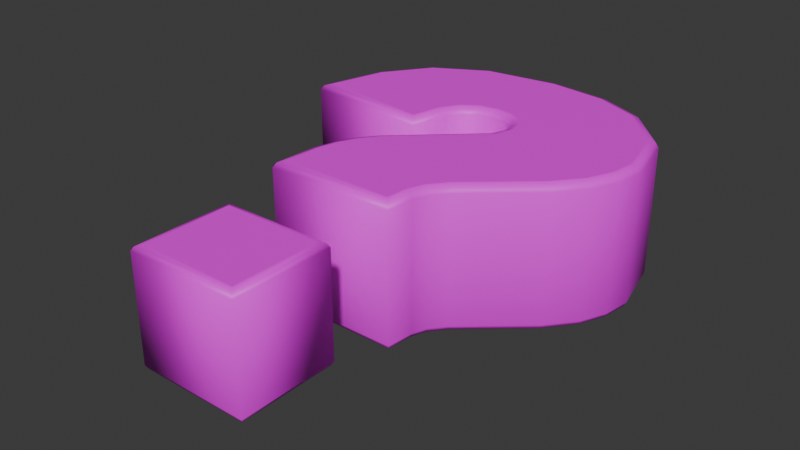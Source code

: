 # Source: Question.blend  (saved by Blender 4.3.32; exported with 4.5.12 LTS)
import bpy
from mathutils import Matrix  # noqa: F401  (used for matrix-valued properties, if any)

bpy.ops.wm.read_factory_settings(use_empty=True)
scene = bpy.context.scene
scene.name = 'Scene'

# ---- collections
col_collection = bpy.data.collections.new('Collection'); scene.collection.children.link(col_collection)

# ---- images (referenced by path relative to the original .blend; pixels are not part of the script)
import os
ASSET_DIR = os.environ.get("B2B_ASSET_DIR", "")  # directory of the original .blend (textures are referenced by path, not embedded)
HERE = os.path.dirname(os.path.abspath(__file__))  # packed textures are extracted next to this script under _unpacked/

def load_image(name, relpath, width, height, colorspace="sRGB"):
    """Load a texture the original file referenced (path relative to the .blend, or extracted next to this script)."""
    p = next((c for c in (os.path.join(HERE, relpath), os.path.join(ASSET_DIR, relpath)) if relpath and os.path.exists(c)), "")
    if p:
        img = bpy.data.images.load(p, check_existing=True)
        img.name = name
    else:  # same state as the original file: an image datablock whose file is absent (Cycles renders it pink)
        img = bpy.data.images.new(name, width, height)
        img.source = "FILE"
        img.filepath = "//" + (relpath or name)
    img.colorspace_settings.name = colorspace
    return img
img_question_png = load_image('Question.png', 'Question.png', 1024, 1024, 'sRGB')

# ---- materials (node trees are filled in below, after node groups)
mat_question_mark = bpy.data.materials.new('Question Mark')
mat_question_mark.alpha_threshold = 0.0
mat_question_mark.roughness = 0.5
mat_question_mark.line_color = (0.0, 0.0, 0.0, 1.0)

# ---- material node trees
mat_question_mark.use_nodes = True; mat_question_mark.node_tree.nodes.clear()
_N = mat_question_mark.node_tree.nodes; _L = mat_question_mark.node_tree.links
n0 = _N.new('ShaderNodeOutputMaterial'); n0.name = 'Material Output'; n0.location = (300, 300)
n1 = _N.new('ShaderNodeBsdfPrincipled'); n1.name = 'Principled BSDF'; n1.location = (10, 300)
n1.inputs[3].default_value = 1.45
n2 = _N.new('ShaderNodeTexImage'); n2.name = 'Image Texture'; n2.location = (-280, 280)
n2.image = img_question_png
_L.new(n1.outputs[0], n0.inputs[0])
_L.new(n2.outputs[0], n1.inputs[0])
n0.is_active_output = True

# ---- world
world_world = bpy.data.worlds.new('World'); scene.world = world_world
world_world.use_nodes = True; world_world.node_tree.nodes.clear()
_N = world_world.node_tree.nodes; _L = world_world.node_tree.links
n0 = _N.new('ShaderNodeOutputWorld'); n0.name = 'World Output'; n0.location = (300, 300)
n1 = _N.new('ShaderNodeBackground'); n1.name = 'Background'; n1.location = (10, 300)
n1.inputs[0].default_value = (0.05088, 0.05088, 0.05088, 1.0)
_L.new(n1.outputs[0], n0.inputs[0])
n0.is_active_output = True
world_world.color = (0.05088, 0.05088, 0.05088)
world_world.sun_shadow_jitter_overblur = 0.0

# ---- meshes
me_text = bpy.data.meshes.new('Text')
me_text.from_pydata([(-0.3443, -1.271, 0.3366), (-0.3443, -0.7564, 0.3366), (0.2389, -0.7564, 0.3366), (0.2389, -1.271, 0.3366), (0.3267, -0.1009, 0.4125), (0.2918, -0.199, 0.4125), (0.2801, -0.323, 0.4125), (-0.3872, -0.323, 0.4125), (-0.3776, -0.102, 0.4125), (-0.3486, 0.02032, 0.4125), (-0.3005, 0.122, 0.4125), (-0.2336, 0.2144, 0.4125), (0.2165, 0.6346, 0.4125), (0.252, 0.736, 0.4125), (0.2378, 0.8218, 0.4125), (0.1949, 0.8861, 0.4125), (0.1232, 0.9263, 0.4125), (0.02195, 0.9397, 0.4125), (-0.09198, 0.9191, 0.4125), (-0.1844, 0.8572, 0.4125), (-0.2514, 0.7439, 0.4125), (-0.2889, 0.5691, 0.4125), (-0.9703, 0.6534, 0.4125), (-0.8845, 0.9926, 0.4125), (-0.6972, 1.258, 0.4125), (-0.3958, 1.43, 0.4125), (0.03249, 1.488, 0.4125), (0.3785, 1.448, 0.4125), (0.6507, 1.328, 0.4125), (0.8904, 1.076, 0.4125), (0.9703, 0.7518, 0.4125), (0.9497, 0.6051, 0.4125), (0.8878, 0.4638, 0.4125), (0.7622, 0.3097, 0.4125), (0.4059, -0.001853, 0.4125), (-0.3443, -1.271, -0.3366), (-0.3443, -0.7564, -0.3366), (0.2389, -0.7564, -0.3366), (0.2389, -1.271, -0.3366), (0.3267, -0.1009, -0.4125), (0.2918, -0.199, -0.4125), (0.2801, -0.323, -0.4125), (-0.3872, -0.323, -0.4125), (-0.3776, -0.102, -0.4125), (-0.3486, 0.02032, -0.4125), (-0.3005, 0.122, -0.4125), (-0.2336, 0.2144, -0.4125), (0.2165, 0.6346, -0.4125), (0.252, 0.736, -0.4125), (0.2378, 0.8218, -0.4125), (0.1949, 0.8861, -0.4125), (0.1232, 0.9263, -0.4125), (0.02195, 0.9397, -0.4125), (-0.09198, 0.9191, -0.4125), (-0.1844, 0.8572, -0.4125), (-0.2514, 0.7439, -0.4125), (-0.2889, 0.5691, -0.4125), (-0.9703, 0.6534, -0.4125), (-0.8845, 0.9926, -0.4125), (-0.6972, 1.258, -0.4125), (-0.3958, 1.43, -0.4125), (0.03249, 1.488, -0.4125), (0.3785, 1.448, -0.4125), (0.6507, 1.328, -0.4125), (0.8904, 1.076, -0.4125), (0.9703, 0.7518, -0.4125), (0.9497, 0.6051, -0.4125), (0.8878, 0.4638, -0.4125), (0.7622, 0.3097, -0.4125), (0.4059, -0.001853, -0.4125), (0.3267, -0.1009, -0.4125), (0.358, -0.1183, -0.4015), (0.3709, -0.1255, -0.375), (0.3709, -0.1255, 0.375), (0.358, -0.1183, 0.4015), (0.3267, -0.1009, 0.4125), (0.2918, -0.199, -0.4125), (0.3265, -0.2067, -0.4015), (0.341, -0.2099, -0.375), (0.341, -0.2099, 0.375), (0.3265, -0.2067, 0.4015), (0.2918, -0.199, 0.4125), (0.2801, -0.323, -0.4125), (0.3123, -0.3584, -0.4015), (0.3256, -0.373, -0.375), (0.3256, -0.373, 0.375), (0.3123, -0.3584, 0.4015), (0.2801, -0.323, 0.4125), (-0.3872, -0.323, -0.4125), (-0.4226, -0.3584, -0.4015), (-0.4372, -0.373, -0.375), (-0.4372, -0.373, 0.375), (-0.4226, -0.3584, 0.4015), (-0.3872, -0.323, 0.4125), (-0.3776, -0.102, -0.4125), (-0.4127, -0.09674, -0.4015), (-0.4272, -0.09458, -0.375), (-0.4272, -0.09458, 0.375), (-0.4127, -0.09674, 0.4015), (-0.3776, -0.102, 0.4125), (-0.3486, 0.02032, -0.4125), (-0.3822, 0.03208, -0.4015), (-0.3961, 0.03695, -0.375), (-0.3961, 0.03695, 0.375), (-0.3822, 0.03208, 0.4015), (-0.3486, 0.02032, 0.4125), (-0.3005, 0.122, -0.4125), (-0.3311, 0.14, -0.4015), (-0.3437, 0.1475, -0.375), (-0.3437, 0.1475, 0.375), (-0.3311, 0.14, 0.4015), (-0.3005, 0.122, 0.4125), (-0.2336, 0.2144, -0.4125), (-0.2604, 0.2376, -0.4015), (-0.2716, 0.2472, -0.375), (-0.2716, 0.2472, 0.375), (-0.2604, 0.2376, 0.4015), (-0.2336, 0.2144, 0.4125), (0.2165, 0.6346, -0.4125), (0.1856, 0.6535, -0.4015), (0.1729, 0.6614, -0.375), (0.1729, 0.6614, 0.375), (0.1856, 0.6535, 0.4015), (0.2165, 0.6346, 0.4125), (0.252, 0.736, -0.4125), (0.2157, 0.7391, -0.4015), (0.2006, 0.7404, -0.375), (0.2006, 0.7404, 0.375), (0.2157, 0.7391, 0.4015), (0.252, 0.736, 0.4125), (0.2378, 0.8218, -0.4125), (0.2041, 0.8085, -0.4015), (0.1902, 0.803, -0.375), (0.1902, 0.803, 0.375), (0.2041, 0.8085, 0.4015), (0.2378, 0.8218, 0.4125), (0.1949, 0.8861, -0.4125), (0.1702, 0.8595, -0.4015), (0.16, 0.8484, -0.375), (0.16, 0.8484, 0.375), (0.1702, 0.8595, 0.4015), (0.1949, 0.8861, 0.4125), (0.1232, 0.9263, -0.4125), (0.1118, 0.8922, -0.4015), (0.1071, 0.878, -0.375), (0.1071, 0.878, 0.375), (0.1118, 0.8922, 0.4015), (0.1232, 0.9263, 0.4125), (0.02195, 0.9397, -0.4125), (0.0228, 0.9039, -0.4015), (0.02316, 0.8891, -0.375), (0.02316, 0.8891, 0.375), (0.0228, 0.9039, 0.4015), (0.02195, 0.9397, 0.4125), (-0.09198, 0.9191, -0.4125), (-0.07843, 0.8856, -0.4015), (-0.07282, 0.8717, -0.375), (-0.07282, 0.8717, 0.375), (-0.07843, 0.8856, 0.4015), (-0.09198, 0.9191, 0.4125), (-0.1844, 0.8572, -0.4125), (-0.1581, 0.8323, -0.4015), (-0.1471, 0.8219, -0.375), (-0.1471, 0.8219, 0.375), (-0.1581, 0.8323, 0.4015), (-0.1844, 0.8572, 0.4125), (-0.2514, 0.7439, -0.4125), (-0.218, 0.7308, -0.4015), (-0.2042, 0.7254, -0.375), (-0.2042, 0.7254, 0.375), (-0.218, 0.7308, 0.4015), (-0.2514, 0.7439, 0.4125), (-0.2889, 0.5691, -0.4125), (-0.2611, 0.5301, -0.4015), (-0.2496, 0.5139, -0.375), (-0.2496, 0.5139, 0.375), (-0.2611, 0.5301, 0.4015), (-0.2889, 0.5691, 0.4125), (-0.9703, 0.6534, -0.4125), (-1.014, 0.6233, -0.4015), (-1.033, 0.6108, -0.375), (-1.033, 0.6108, 0.375), (-1.014, 0.6233, 0.4015), (-0.9703, 0.6534, 0.4125), (-0.8845, 0.9926, -0.4125), (-0.9172, 1.008, -0.4015), (-0.9307, 1.014, -0.375), (-0.9307, 1.014, 0.375), (-0.9172, 1.008, 0.4015), (-0.8845, 0.9926, 0.4125), (-0.6972, 1.258, -0.4125), (-0.7216, 1.285, -0.4015), (-0.7317, 1.296, -0.375), (-0.7317, 1.296, 0.375), (-0.7216, 1.285, 0.4015), (-0.6972, 1.258, 0.4125), (-0.3958, 1.43, -0.4125), (-0.4073, 1.464, -0.4015), (-0.4121, 1.479, -0.375), (-0.4121, 1.479, 0.375), (-0.4073, 1.464, 0.4015), (-0.3958, 1.43, 0.4125), (0.03249, 1.488, -0.4125), (0.03217, 1.523, -0.4015), (0.03204, 1.538, -0.375), (0.03204, 1.538, 0.375), (0.03217, 1.523, 0.4015), (0.03249, 1.488, 0.4125), (0.3785, 1.448, -0.4125), (0.3878, 1.482, -0.4015), (0.3917, 1.497, -0.375), (0.3917, 1.497, 0.375), (0.3878, 1.482, 0.4015), (0.3785, 1.448, 0.4125), (0.6507, 1.328, -0.4125), (0.6714, 1.357, -0.4015), (0.68, 1.37, -0.375), (0.68, 1.37, 0.375), (0.6714, 1.357, 0.4015), (0.6507, 1.328, 0.4125), (0.8904, 1.076, -0.4125), (0.9225, 1.093, -0.4015), (0.9358, 1.101, -0.375), (0.9358, 1.101, 0.375), (0.9225, 1.093, 0.4015), (0.8904, 1.076, 0.4125), (0.9703, 0.7518, -0.4125), (1.006, 0.7536, -0.4015), (1.021, 0.7544, -0.375), (1.021, 0.7544, 0.375), (1.006, 0.7536, 0.4015), (0.9703, 0.7518, 0.4125), (0.9497, 0.6051, -0.4125), (0.984, 0.5954, -0.4015), (0.9982, 0.5914, -0.375), (0.9982, 0.5914, 0.375), (0.984, 0.5954, 0.4015), (0.9497, 0.6051, 0.4125), (0.8878, 0.4638, -0.4125), (0.9182, 0.4452, -0.4015), (0.9308, 0.4375, -0.375), (0.9308, 0.4375, 0.375), (0.9182, 0.4452, 0.4015), (0.8878, 0.4638, 0.4125), (0.7622, 0.3097, -0.4125), (0.7877, 0.285, -0.4015), (0.7983, 0.2748, -0.375), (0.7983, 0.2748, 0.375), (0.7877, 0.285, 0.4015), (0.7622, 0.3097, 0.4125), (0.4059, -0.001853, -0.4125), (0.4316, -0.02639, -0.4015), (0.4422, -0.03656, -0.375), (0.4422, -0.03656, 0.375), (0.4316, -0.02639, 0.4015), (0.4059, -0.001853, 0.4125), (-0.3443, -1.271, -0.3366), (-0.3731, -1.3, -0.3276), (-0.3851, -1.312, -0.306), (-0.3851, -1.312, 0.306), (-0.3731, -1.3, 0.3276), (-0.3443, -1.271, 0.3366), (-0.3443, -0.7564, -0.3366), (-0.3731, -0.7276, -0.3276), (-0.3851, -0.7156, -0.306), (-0.3851, -0.7156, 0.306), (-0.3731, -0.7276, 0.3276), (-0.3443, -0.7564, 0.3366), (0.2389, -0.7564, -0.3366), (0.2678, -0.7276, -0.3276), (0.2797, -0.7156, -0.306), (0.2797, -0.7156, 0.306), (0.2678, -0.7276, 0.3276), (0.2389, -0.7564, 0.3366), (0.2389, -1.271, -0.3366), (0.2678, -1.3, -0.3276), (0.2797, -1.312, -0.306), (0.2797, -1.312, 0.306), (0.2678, -1.3, 0.3276), (0.2389, -1.271, 0.3366)], [], [(53, 61, 52), (93, 99, 98, 92), (39, 46, 47, 69), (48, 49, 63, 64, 65, 66, 67, 68), (254, 248, 249, 255), (0, 3, 2, 1), (52, 61, 51), (57, 58, 55, 56), (48, 68, 69, 47), (254, 255, 75, 74), (105, 104, 98, 99), (111, 110, 104, 105), (100, 94, 95, 101), (71, 77, 76, 70), (72, 78, 77, 71), (73, 79, 78, 72), (74, 80, 79, 73), (75, 81, 80, 74), (77, 83, 82, 76), (78, 84, 83, 77), (79, 85, 84, 78), (80, 86, 85, 79), (81, 87, 86, 80), (83, 89, 88, 82), (84, 90, 89, 83), (85, 91, 90, 84), (86, 92, 91, 85), (87, 93, 92, 86), (12, 11, 4, 34), (92, 98, 97, 91), (33, 13, 12, 34), (14, 13, 33, 32, 31, 30, 29, 28), (94, 88, 89, 95), (63, 49, 50, 62), (249, 248, 242, 243), (54, 60, 61, 53), (44, 45, 40, 41, 42, 43), (20, 19, 25, 24, 23), (250, 244, 245, 251), (96, 102, 101, 95), (97, 103, 102, 96), (98, 104, 103, 97), (28, 27, 15, 14), (106, 100, 101, 107), (102, 108, 107, 101), (103, 109, 108, 102), (104, 110, 109, 103), (115, 121, 120, 114), (108, 114, 113, 107), (109, 115, 114, 108), (110, 116, 115, 109), (10, 5, 4, 11), (25, 19, 18, 26), (116, 122, 121, 115), (91, 97, 96, 90), (113, 119, 118, 112), (62, 50, 51, 61), (244, 238, 239, 245), (116, 110, 111, 117), (10, 9, 8, 7, 6, 5), (117, 123, 122, 116), (71, 70, 250, 251), (114, 120, 119, 113), (90, 96, 95, 89), (119, 125, 124, 118), (120, 126, 125, 119), (121, 127, 126, 120), (122, 128, 127, 121), (123, 129, 128, 122), (125, 131, 130, 124), (126, 132, 131, 125), (127, 133, 132, 126), (128, 134, 133, 127), (129, 135, 134, 128), (131, 137, 136, 130), (132, 138, 137, 131), (133, 139, 138, 132), (134, 140, 139, 133), (135, 141, 140, 134), (137, 143, 142, 136), (138, 144, 143, 137), (139, 145, 144, 138), (140, 146, 145, 139), (141, 147, 146, 140), (143, 149, 148, 142), (144, 150, 149, 143), (145, 151, 150, 144), (146, 152, 151, 145), (147, 153, 152, 146), (149, 155, 154, 148), (150, 156, 155, 149), (151, 157, 156, 150), (152, 158, 157, 151), (153, 159, 158, 152), (155, 161, 160, 154), (156, 162, 161, 155), (157, 163, 162, 156), (158, 164, 163, 157), (159, 165, 164, 158), (161, 167, 166, 160), (162, 168, 167, 161), (163, 169, 168, 162), (164, 170, 169, 163), (165, 171, 170, 164), (167, 173, 172, 166), (168, 174, 173, 167), (169, 175, 174, 168), (170, 176, 175, 169), (171, 177, 176, 170), (173, 179, 178, 172), (174, 180, 179, 173), (175, 181, 180, 174), (176, 182, 181, 175), (177, 183, 182, 176), (179, 185, 184, 178), (180, 186, 185, 179), (181, 187, 186, 180), (182, 188, 187, 181), (183, 189, 188, 182), (185, 191, 190, 184), (186, 192, 191, 185), (187, 193, 192, 186), (188, 194, 193, 187), (189, 195, 194, 188), (191, 197, 196, 190), (192, 198, 197, 191), (193, 199, 198, 192), (194, 200, 199, 193), (195, 201, 200, 194), (197, 203, 202, 196), (198, 204, 203, 197), (199, 205, 204, 198), (200, 206, 205, 199), (201, 207, 206, 200), (203, 209, 208, 202), (204, 210, 209, 203), (205, 211, 210, 204), (206, 212, 211, 205), (207, 213, 212, 206), (209, 215, 214, 208), (210, 216, 215, 209), (211, 217, 216, 210), (212, 218, 217, 211), (213, 219, 218, 212), (215, 221, 220, 214), (216, 222, 221, 215), (217, 223, 222, 216), (218, 224, 223, 217), (219, 225, 224, 218), (221, 227, 226, 220), (222, 228, 227, 221), (223, 229, 228, 222), (224, 230, 229, 223), (225, 231, 230, 224), (227, 233, 232, 226), (228, 234, 233, 227), (229, 235, 234, 228), (230, 236, 235, 229), (231, 237, 236, 230), (233, 239, 238, 232), (234, 240, 239, 233), (235, 241, 240, 234), (236, 242, 241, 235), (237, 243, 242, 236), (240, 246, 245, 239), (241, 247, 246, 240), (242, 248, 247, 241), (246, 252, 251, 245), (248, 254, 253, 247), (54, 55, 58, 59, 60), (247, 253, 252, 246), (16, 15, 27, 26), (26, 17, 16), (26, 18, 17), (39, 40, 45, 46), (22, 21, 20, 23), (252, 72, 71, 251), (253, 73, 72, 252), (254, 74, 73, 253), (113, 112, 106, 107), (257, 263, 262, 256), (258, 264, 263, 257), (259, 265, 264, 258), (260, 266, 265, 259), (261, 267, 266, 260), (263, 269, 268, 262), (264, 270, 269, 263), (265, 271, 270, 264), (266, 272, 271, 265), (267, 273, 272, 266), (269, 275, 274, 268), (270, 276, 275, 269), (271, 277, 276, 270), (272, 278, 277, 271), (273, 279, 278, 272), (275, 257, 256, 274), (276, 258, 257, 275), (277, 259, 258, 276), (278, 260, 259, 277), (279, 261, 260, 278), (37, 38, 35, 36)])
me_text.polygons.foreach_set('use_smooth', [0, 1, 0, 0, 1, 0, 0, 0, 0, 1, 1, 1, 1, 1, 1, 1, 1, 1, 1, 1, 1, 1, 1, 1, 1, 1, 1, 1, 0, 1, 0, 0, 1, 0, 1, 0, 0, 0, 1, 1, 1, 1, 0, 1, 1, 1, 1, 1, 1, 1, 1, 0, 0, 1, 1, 1, 0, 1, 1, 0, 1, 1, 1, 1, 1, 1, 1, 1, 1, 1, 1, 1, 1, 1, 1, 1, 1, 1, 1, 1, 1, 1, 1, 1, 1, 1, 1, 1, 1, 1, 1, 1, 1, 1, 1, 1, 1, 1, 1, 1, 1, 1, 1, 1, 1, 1, 1, 1, 1, 1, 1, 1, 1, 1, 1, 1, 1, 1, 1, 1, 1, 1, 1, 1, 1, 1, 1, 1, 1, 1, 1, 1, 1, 1, 1, 1, 1, 1, 1, 1, 1, 1, 1, 1, 1, 1, 1, 1, 1, 1, 1, 1, 1, 1, 1, 1, 1, 1, 1, 1, 1, 1, 1, 1, 1, 1, 1, 1, 1, 0, 1, 0, 0, 0, 0, 0, 1, 1, 1, 1, 1, 1, 1, 1, 1, 1, 1, 1, 1, 1, 1, 1, 1, 1, 1, 1, 1, 1, 1, 1, 0])
_uv = me_text.uv_layers.new(name='UVMap')
_uv.uv.foreach_set('vector', [0.4473, 0.7722, 0.4896, 0.9653, 0.486, 0.7792, 0.347, 0.3504, 0.3503, 0.4255, 0.3384, 0.4273, 0.335, 0.3384, 0.5895, 0.4259, 0.3992, 0.5329, 0.552, 0.6756, 0.6164, 0.4595, 0.5641, 0.7101, 0.5593, 0.7392, 0.6995, 0.911, 0.7809, 0.8255, 0.808, 0.7154, 0.801, 0.6656, 0.78, 0.6176, 0.7374, 0.5653, 0.6251, 0.4512, 0.746, 0.5569, 0.7374, 0.5653, 0.6164, 0.4595, 0.3616, 0.02854, 0.5597, 0.02854, 0.5597, 0.2032, 0.3616, 0.2032, 0.486, 0.7792, 0.4896, 0.9653, 0.5204, 0.7747, 0.149, 0.682, 0.1782, 0.7972, 0.3932, 0.7127, 0.3804, 0.6534, 0.5641, 0.7101, 0.7374, 0.5653, 0.6164, 0.4595, 0.552, 0.6756, 0.6251, 0.4512, 0.6164, 0.4595, 0.5895, 0.4259, 0.6001, 0.4199, 0.3601, 0.467, 0.3488, 0.471, 0.3384, 0.4273, 0.3503, 0.4255, 0.3765, 0.5015, 0.3661, 0.5077, 0.3488, 0.471, 0.3601, 0.467, 0.3601, 0.467, 0.3503, 0.4255, 0.3384, 0.4273, 0.3488, 0.471, 0.6001, 0.4199, 0.5894, 0.3899, 0.5776, 0.3925, 0.5895, 0.4259, 0.6045, 0.4175, 0.5943, 0.3888, 0.5894, 0.3899, 0.6001, 0.4199, 0.6045, 0.4175, 0.5943, 0.3888, 0.5943, 0.3888, 0.6045, 0.4175, 0.6001, 0.4199, 0.5894, 0.3899, 0.5943, 0.3888, 0.6045, 0.4175, 0.5895, 0.4259, 0.5776, 0.3925, 0.5894, 0.3899, 0.6001, 0.4199, 0.5894, 0.3899, 0.5846, 0.3384, 0.5737, 0.3504, 0.5776, 0.3925, 0.5943, 0.3888, 0.5891, 0.3334, 0.5846, 0.3384, 0.5894, 0.3899, 0.5943, 0.3888, 0.5891, 0.3334, 0.5891, 0.3334, 0.5943, 0.3888, 0.5894, 0.3899, 0.5846, 0.3384, 0.5891, 0.3334, 0.5943, 0.3888, 0.5776, 0.3925, 0.5737, 0.3504, 0.5846, 0.3384, 0.5894, 0.3899, 0.5846, 0.3384, 0.335, 0.3384, 0.347, 0.3504, 0.5737, 0.3504, 0.5891, 0.3334, 0.33, 0.3334, 0.335, 0.3384, 0.5846, 0.3384, 0.5891, 0.3334, 0.33, 0.3334, 0.33, 0.3334, 0.5891, 0.3334, 0.5846, 0.3384, 0.335, 0.3384, 0.33, 0.3334, 0.5891, 0.3334, 0.5737, 0.3504, 0.347, 0.3504, 0.335, 0.3384, 0.5846, 0.3384, 0.552, 0.6756, 0.3992, 0.5329, 0.5895, 0.4259, 0.6164, 0.4595, 0.335, 0.3384, 0.3384, 0.4273, 0.3334, 0.428, 0.33, 0.3334, 0.7374, 0.5653, 0.5641, 0.7101, 0.552, 0.6756, 0.6164, 0.4595, 0.5593, 0.7392, 0.5641, 0.7101, 0.7374, 0.5653, 0.78, 0.6176, 0.801, 0.6656, 0.808, 0.7154, 0.7809, 0.8255, 0.6995, 0.911, 0.3503, 0.4255, 0.347, 0.3504, 0.335, 0.3384, 0.3384, 0.4273, 0.6995, 0.911, 0.5593, 0.7392, 0.5447, 0.761, 0.6071, 0.9517, 0.7374, 0.5653, 0.746, 0.5569, 0.7904, 0.6113, 0.78, 0.6176, 0.4159, 0.7512, 0.3441, 0.9459, 0.4896, 0.9653, 0.4473, 0.7722, 0.3601, 0.467, 0.3765, 0.5015, 0.5776, 0.3925, 0.5737, 0.3504, 0.347, 0.3504, 0.3503, 0.4255, 0.3932, 0.7127, 0.4159, 0.7512, 0.3441, 0.9459, 0.2418, 0.8875, 0.1782, 0.7972, 0.6164, 0.4595, 0.7374, 0.5653, 0.746, 0.5569, 0.6251, 0.4512, 0.3334, 0.428, 0.344, 0.4727, 0.3488, 0.471, 0.3384, 0.4273, 0.3334, 0.428, 0.344, 0.4727, 0.344, 0.4727, 0.3334, 0.428, 0.3384, 0.4273, 0.3488, 0.471, 0.344, 0.4727, 0.3334, 0.428, 0.6995, 0.911, 0.6071, 0.9517, 0.5447, 0.761, 0.5593, 0.7392, 0.3765, 0.5015, 0.3601, 0.467, 0.3488, 0.471, 0.3661, 0.5077, 0.344, 0.4727, 0.3618, 0.5102, 0.3661, 0.5077, 0.3488, 0.471, 0.344, 0.4727, 0.3618, 0.5102, 0.3618, 0.5102, 0.344, 0.4727, 0.3488, 0.471, 0.3661, 0.5077, 0.3618, 0.5102, 0.344, 0.4727, 0.3863, 0.5441, 0.5372, 0.6847, 0.5372, 0.6847, 0.3863, 0.5441, 0.3618, 0.5102, 0.3863, 0.5441, 0.3901, 0.5408, 0.3661, 0.5077, 0.3618, 0.5102, 0.3863, 0.5441, 0.3863, 0.5441, 0.3618, 0.5102, 0.3661, 0.5077, 0.3901, 0.5408, 0.3863, 0.5441, 0.3618, 0.5102, 0.3765, 0.5015, 0.5776, 0.3925, 0.5895, 0.4259, 0.3992, 0.5329, 0.3441, 0.9459, 0.4159, 0.7512, 0.4473, 0.7722, 0.4896, 0.9653, 0.3901, 0.5408, 0.5416, 0.682, 0.5372, 0.6847, 0.3863, 0.5441, 0.33, 0.3334, 0.3334, 0.428, 0.3334, 0.428, 0.33, 0.3334, 0.3901, 0.5408, 0.5416, 0.682, 0.552, 0.6756, 0.3992, 0.5329, 0.6071, 0.9517, 0.5447, 0.761, 0.5204, 0.7747, 0.4896, 0.9653, 0.7374, 0.5653, 0.78, 0.6176, 0.7904, 0.6113, 0.746, 0.5569, 0.3901, 0.5408, 0.3661, 0.5077, 0.3765, 0.5015, 0.3992, 0.5329, 0.3765, 0.5015, 0.3601, 0.467, 0.3503, 0.4255, 0.347, 0.3504, 0.5737, 0.3504, 0.5776, 0.3925, 0.3992, 0.5329, 0.552, 0.6756, 0.5416, 0.682, 0.3901, 0.5408, 0.6001, 0.4199, 0.5895, 0.4259, 0.6164, 0.4595, 0.6251, 0.4512, 0.3863, 0.5441, 0.5372, 0.6847, 0.5416, 0.682, 0.3901, 0.5408, 0.33, 0.3334, 0.3334, 0.428, 0.3384, 0.4273, 0.335, 0.3384, 0.5416, 0.682, 0.5518, 0.7111, 0.5641, 0.7101, 0.552, 0.6756, 0.5372, 0.6847, 0.5467, 0.7116, 0.5518, 0.7111, 0.5416, 0.682, 0.5372, 0.6847, 0.5467, 0.7116, 0.5467, 0.7116, 0.5372, 0.6847, 0.5416, 0.682, 0.5518, 0.7111, 0.5467, 0.7116, 0.5372, 0.6847, 0.552, 0.6756, 0.5641, 0.7101, 0.5518, 0.7111, 0.5416, 0.682, 0.5518, 0.7111, 0.5478, 0.7347, 0.5593, 0.7392, 0.5641, 0.7101, 0.5467, 0.7116, 0.5431, 0.7328, 0.5478, 0.7347, 0.5518, 0.7111, 0.5467, 0.7116, 0.5431, 0.7328, 0.5431, 0.7328, 0.5467, 0.7116, 0.5518, 0.7111, 0.5478, 0.7347, 0.5431, 0.7328, 0.5467, 0.7116, 0.5641, 0.7101, 0.5593, 0.7392, 0.5478, 0.7347, 0.5518, 0.7111, 0.5478, 0.7347, 0.5363, 0.752, 0.5447, 0.761, 0.5593, 0.7392, 0.5431, 0.7328, 0.5329, 0.7482, 0.5363, 0.752, 0.5478, 0.7347, 0.5431, 0.7328, 0.5329, 0.7482, 0.5329, 0.7482, 0.5431, 0.7328, 0.5478, 0.7347, 0.5363, 0.752, 0.5329, 0.7482, 0.5431, 0.7328, 0.5593, 0.7392, 0.5447, 0.761, 0.5363, 0.752, 0.5478, 0.7347, 0.5363, 0.752, 0.5165, 0.7631, 0.5204, 0.7747, 0.5447, 0.761, 0.5329, 0.7482, 0.5149, 0.7583, 0.5165, 0.7631, 0.5363, 0.752, 0.5329, 0.7482, 0.5149, 0.7583, 0.5149, 0.7583, 0.5329, 0.7482, 0.5363, 0.752, 0.5165, 0.7631, 0.5149, 0.7583, 0.5329, 0.7482, 0.5447, 0.761, 0.5204, 0.7747, 0.5165, 0.7631, 0.5363, 0.752, 0.5165, 0.7631, 0.4863, 0.7671, 0.486, 0.7792, 0.5204, 0.7747, 0.5149, 0.7583, 0.4864, 0.7621, 0.4863, 0.7671, 0.5165, 0.7631, 0.5149, 0.7583, 0.4864, 0.7621, 0.4864, 0.7621, 0.5149, 0.7583, 0.5165, 0.7631, 0.4863, 0.7671, 0.4864, 0.7621, 0.5149, 0.7583, 0.5204, 0.7747, 0.486, 0.7792, 0.4863, 0.7671, 0.5165, 0.7631, 0.4863, 0.7671, 0.4519, 0.7609, 0.4473, 0.7722, 0.486, 0.7792, 0.4864, 0.7621, 0.4538, 0.7561, 0.4519, 0.7609, 0.4863, 0.7671, 0.4864, 0.7621, 0.4538, 0.7561, 0.4538, 0.7561, 0.4864, 0.7621, 0.4863, 0.7671, 0.4519, 0.7609, 0.4538, 0.7561, 0.4864, 0.7621, 0.486, 0.7792, 0.4473, 0.7722, 0.4519, 0.7609, 0.4863, 0.7671, 0.4519, 0.7609, 0.4249, 0.7427, 0.4159, 0.7512, 0.4473, 0.7722, 0.4538, 0.7561, 0.4286, 0.7392, 0.4249, 0.7427, 0.4519, 0.7609, 0.4538, 0.7561, 0.4286, 0.7392, 0.4286, 0.7392, 0.4538, 0.7561, 0.4519, 0.7609, 0.4249, 0.7427, 0.4286, 0.7392, 0.4538, 0.7561, 0.4473, 0.7722, 0.4159, 0.7512, 0.4249, 0.7427, 0.4519, 0.7609, 0.4249, 0.7427, 0.4045, 0.7083, 0.3932, 0.7127, 0.4159, 0.7512, 0.4286, 0.7392, 0.4092, 0.7065, 0.4045, 0.7083, 0.4249, 0.7427, 0.4286, 0.7392, 0.4092, 0.7065, 0.4092, 0.7065, 0.4286, 0.7392, 0.4249, 0.7427, 0.4045, 0.7083, 0.4092, 0.7065, 0.4286, 0.7392, 0.4159, 0.7512, 0.3932, 0.7127, 0.4045, 0.7083, 0.4249, 0.7427, 0.4045, 0.7083, 0.3899, 0.6401, 0.3804, 0.6534, 0.3932, 0.7127, 0.4092, 0.7065, 0.3938, 0.6346, 0.3899, 0.6401, 0.4045, 0.7083, 0.4092, 0.7065, 0.3938, 0.6346, 0.3938, 0.6346, 0.4092, 0.7065, 0.4045, 0.7083, 0.3899, 0.6401, 0.3938, 0.6346, 0.4092, 0.7065, 0.3932, 0.7127, 0.3804, 0.6534, 0.3899, 0.6401, 0.4045, 0.7083, 0.3899, 0.6401, 0.134, 0.6718, 0.149, 0.682, 0.3804, 0.6534, 0.3938, 0.6346, 0.1278, 0.6675, 0.134, 0.6718, 0.3899, 0.6401, 0.3938, 0.6346, 0.1278, 0.6675, 0.1278, 0.6675, 0.3938, 0.6346, 0.3899, 0.6401, 0.134, 0.6718, 0.1278, 0.6675, 0.3938, 0.6346, 0.3804, 0.6534, 0.149, 0.682, 0.134, 0.6718, 0.3899, 0.6401, 0.134, 0.6718, 0.1671, 0.8023, 0.1782, 0.7972, 0.149, 0.682, 0.1278, 0.6675, 0.1625, 0.8044, 0.1671, 0.8023, 0.134, 0.6718, 0.1278, 0.6675, 0.1625, 0.8044, 0.1625, 0.8044, 0.1278, 0.6675, 0.134, 0.6718, 0.1671, 0.8023, 0.1625, 0.8044, 0.1278, 0.6675, 0.149, 0.682, 0.1782, 0.7972, 0.1671, 0.8023, 0.134, 0.6718, 0.1671, 0.8023, 0.2335, 0.8966, 0.2418, 0.8875, 0.1782, 0.7972, 0.1625, 0.8044, 0.2301, 0.9004, 0.2335, 0.8966, 0.1671, 0.8023, 0.1625, 0.8044, 0.2301, 0.9004, 0.2301, 0.9004, 0.1625, 0.8044, 0.1671, 0.8023, 0.2335, 0.8966, 0.2301, 0.9004, 0.1625, 0.8044, 0.1782, 0.7972, 0.2418, 0.8875, 0.2335, 0.8966, 0.1671, 0.8023, 0.2335, 0.8966, 0.3402, 0.9574, 0.3441, 0.9459, 0.2418, 0.8875, 0.2301, 0.9004, 0.3386, 0.9622, 0.3402, 0.9574, 0.2335, 0.8966, 0.2301, 0.9004, 0.3386, 0.9622, 0.3386, 0.9622, 0.2301, 0.9004, 0.2335, 0.8966, 0.3402, 0.9574, 0.3386, 0.9622, 0.2301, 0.9004, 0.2418, 0.8875, 0.3441, 0.9459, 0.3402, 0.9574, 0.2335, 0.8966, 0.3402, 0.9574, 0.4895, 0.9774, 0.4896, 0.9653, 0.3441, 0.9459, 0.3386, 0.9622, 0.4894, 0.9824, 0.4895, 0.9774, 0.3402, 0.9574, 0.3386, 0.9622, 0.4894, 0.9824, 0.4894, 0.9824, 0.3386, 0.9622, 0.3402, 0.9574, 0.4895, 0.9774, 0.4894, 0.9824, 0.3386, 0.9622, 0.3441, 0.9459, 0.4896, 0.9653, 0.4895, 0.9774, 0.3402, 0.9574, 0.4895, 0.9774, 0.6102, 0.9635, 0.6071, 0.9517, 0.4896, 0.9653, 0.4894, 0.9824, 0.6116, 0.9683, 0.6102, 0.9635, 0.4895, 0.9774, 0.4894, 0.9824, 0.6116, 0.9683, 0.6116, 0.9683, 0.4894, 0.9824, 0.4895, 0.9774, 0.6102, 0.9635, 0.6116, 0.9683, 0.4894, 0.9824, 0.4896, 0.9653, 0.6071, 0.9517, 0.6102, 0.9635, 0.4895, 0.9774, 0.6102, 0.9635, 0.7065, 0.9211, 0.6995, 0.911, 0.6071, 0.9517, 0.6116, 0.9683, 0.7095, 0.9252, 0.7065, 0.9211, 0.6102, 0.9635, 0.6116, 0.9683, 0.7095, 0.9252, 0.7095, 0.9252, 0.6116, 0.9683, 0.6102, 0.9635, 0.7065, 0.9211, 0.7095, 0.9252, 0.6116, 0.9683, 0.6071, 0.9517, 0.6995, 0.911, 0.7065, 0.9211, 0.6102, 0.9635, 0.7065, 0.9211, 0.7918, 0.8314, 0.7809, 0.8255, 0.6995, 0.911, 0.7095, 0.9252, 0.7963, 0.8339, 0.7918, 0.8314, 0.7065, 0.9211, 0.7095, 0.9252, 0.7963, 0.8339, 0.7963, 0.8339, 0.7095, 0.9252, 0.7065, 0.9211, 0.7918, 0.8314, 0.7963, 0.8339, 0.7095, 0.9252, 0.6995, 0.911, 0.7809, 0.8255, 0.7918, 0.8314, 0.7065, 0.9211, 0.7918, 0.8314, 0.8203, 0.716, 0.808, 0.7154, 0.7809, 0.8255, 0.7963, 0.8339, 0.8253, 0.7163, 0.8203, 0.716, 0.7918, 0.8314, 0.7963, 0.8339, 0.8253, 0.7163, 0.8253, 0.7163, 0.7963, 0.8339, 0.7918, 0.8314, 0.8203, 0.716, 0.8253, 0.7163, 0.7963, 0.8339, 0.7809, 0.8255, 0.808, 0.7154, 0.8203, 0.716, 0.7918, 0.8314, 0.8203, 0.716, 0.8127, 0.6623, 0.801, 0.6656, 0.808, 0.7154, 0.8253, 0.7163, 0.8175, 0.6609, 0.8127, 0.6623, 0.8203, 0.716, 0.8253, 0.7163, 0.8175, 0.6609, 0.8175, 0.6609, 0.8253, 0.7163, 0.8203, 0.716, 0.8127, 0.6623, 0.8175, 0.6609, 0.8253, 0.7163, 0.808, 0.7154, 0.801, 0.6656, 0.8127, 0.6623, 0.8203, 0.716, 0.8127, 0.6623, 0.7904, 0.6113, 0.78, 0.6176, 0.801, 0.6656, 0.8175, 0.6609, 0.7946, 0.6087, 0.7904, 0.6113, 0.8127, 0.6623, 0.8175, 0.6609, 0.7946, 0.6087, 0.7946, 0.6087, 0.8175, 0.6609, 0.8127, 0.6623, 0.7904, 0.6113, 0.7946, 0.6087, 0.8175, 0.6609, 0.801, 0.6656, 0.78, 0.6176, 0.7904, 0.6113, 0.8127, 0.6623, 0.7946, 0.6087, 0.7496, 0.5534, 0.746, 0.5569, 0.7904, 0.6113, 0.7946, 0.6087, 0.7496, 0.5534, 0.7496, 0.5534, 0.7946, 0.6087, 0.7904, 0.6113, 0.746, 0.5569, 0.7496, 0.5534, 0.7946, 0.6087, 0.7496, 0.5534, 0.6287, 0.4477, 0.6251, 0.4512, 0.746, 0.5569, 0.746, 0.5569, 0.6251, 0.4512, 0.6287, 0.4477, 0.7496, 0.5534, 0.4159, 0.7512, 0.3932, 0.7127, 0.1782, 0.7972, 0.2418, 0.8875, 0.3441, 0.9459, 0.7496, 0.5534, 0.6287, 0.4477, 0.6287, 0.4477, 0.7496, 0.5534, 0.5204, 0.7747, 0.5447, 0.761, 0.6071, 0.9517, 0.4896, 0.9653, 0.4896, 0.9653, 0.486, 0.7792, 0.5204, 0.7747, 0.4896, 0.9653, 0.4473, 0.7722, 0.486, 0.7792, 0.5895, 0.4259, 0.5776, 0.3925, 0.3765, 0.5015, 0.3992, 0.5329, 0.149, 0.682, 0.3804, 0.6534, 0.3932, 0.7127, 0.1782, 0.7972, 0.6287, 0.4477, 0.6045, 0.4175, 0.6001, 0.4199, 0.6251, 0.4512, 0.6287, 0.4477, 0.6045, 0.4175, 0.6045, 0.4175, 0.6287, 0.4477, 0.6251, 0.4512, 0.6001, 0.4199, 0.6045, 0.4175, 0.6287, 0.4477, 0.3901, 0.5408, 0.3992, 0.5329, 0.3765, 0.5015, 0.3661, 0.5077, 0.3518, 0.01875, 0.3518, 0.213, 0.3616, 0.2032, 0.3616, 0.02854, 0.3478, 0.01469, 0.3478, 0.2171, 0.3518, 0.213, 0.3518, 0.01875, 0.3478, 0.01469, 0.3478, 0.2171, 0.3478, 0.2171, 0.3478, 0.01469, 0.3518, 0.01875, 0.3518, 0.213, 0.3478, 0.2171, 0.3478, 0.01469, 0.3616, 0.02854, 0.3616, 0.2032, 0.3518, 0.213, 0.3518, 0.01875, 0.3518, 0.213, 0.5695, 0.213, 0.5597, 0.2032, 0.3616, 0.2032, 0.3478, 0.2171, 0.5735, 0.2171, 0.5695, 0.213, 0.3518, 0.213, 0.3478, 0.2171, 0.5735, 0.2171, 0.5735, 0.2171, 0.3478, 0.2171, 0.3518, 0.213, 0.5695, 0.213, 0.5735, 0.2171, 0.3478, 0.2171, 0.3616, 0.2032, 0.5597, 0.2032, 0.5695, 0.213, 0.3518, 0.213, 0.5695, 0.213, 0.5695, 0.01875, 0.5597, 0.02854, 0.5597, 0.2032, 0.5735, 0.2171, 0.5735, 0.01469, 0.5695, 0.01875, 0.5695, 0.213, 0.5735, 0.2171, 0.5735, 0.01469, 0.5735, 0.01469, 0.5735, 0.2171, 0.5695, 0.213, 0.5695, 0.01875, 0.5735, 0.01469, 0.5735, 0.2171, 0.5597, 0.2032, 0.5597, 0.02854, 0.5695, 0.01875, 0.5695, 0.213, 0.5695, 0.01875, 0.3518, 0.01875, 0.3616, 0.02854, 0.5597, 0.02854, 0.5735, 0.01469, 0.3478, 0.01469, 0.3518, 0.01875, 0.5695, 0.01875, 0.5735, 0.01469, 0.3478, 0.01469, 0.3478, 0.01469, 0.5735, 0.01469, 0.5695, 0.01875, 0.3518, 0.01875, 0.3478, 0.01469, 0.5735, 0.01469, 0.5597, 0.02854, 0.3616, 0.02854, 0.3518, 0.01875, 0.5695, 0.01875, 0.5597, 0.2032, 0.5597, 0.02854, 0.3616, 0.02854, 0.3616, 0.2032])
me_text.materials.append(mat_question_mark)
me_text.auto_texspace = False
me_text.update()

# ---- objects
ob_text = bpy.data.objects.new('Text', me_text)

# ---- transforms, parenting, visibility, modifiers, constraints
ob_text.location = (0.0, 0.0, 0.0)

# ---- collection membership
col_collection.objects.link(ob_text)

# ---- scene / render settings (as saved in the file)
scene.frame_start = 1; scene.frame_end = 250; scene.frame_set(1)
scene.render.engine = 'BLENDER_EEVEE_NEXT'
bpy.context.view_layer.update()

# ---- added for rendering (the .blend has no active camera and no usable light): camera, sun
cam_auto = bpy.data.cameras.new('AutoCamera')
cam_auto.lens = 50.0
cam_auto.sensor_width = 36.0
cam_auto.clip_end = 1000.0
ob_auto_camera = bpy.data.objects.new('AutoCamera', cam_auto)
scene.collection.objects.link(ob_auto_camera)
ob_auto_camera.location = (3.33271, -3.89296, 2.67078)
ob_auto_camera.rotation_euler = (1.09748, -7.21219e-08, 0.694738)
scene.camera = ob_auto_camera
light_auto_sun = bpy.data.lights.new('AutoSun', 'SUN')
light_auto_sun.energy = 3.0
light_auto_sun.angle = 0.0523599
ob_auto_sun = bpy.data.objects.new('AutoSun', light_auto_sun)
scene.collection.objects.link(ob_auto_sun)
ob_auto_sun.rotation_euler = (0.872665, 0.174533, 0.523599)
bpy.context.view_layer.update()
